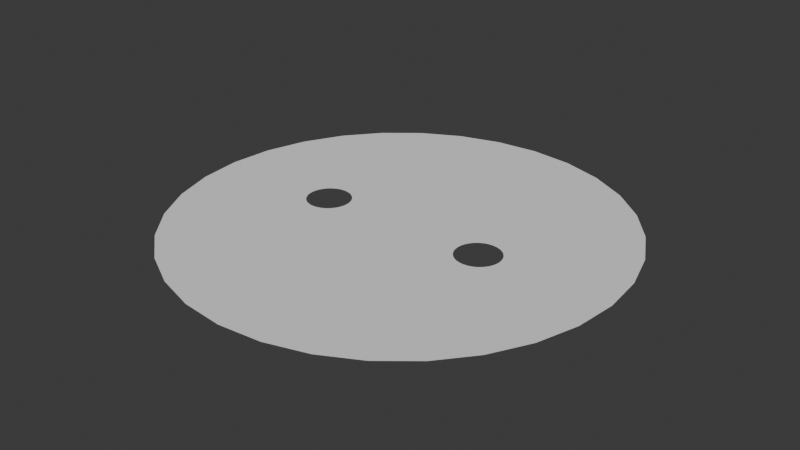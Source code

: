 # Source: grid_hole.blend  (saved by Blender 4.4.32; exported with 4.5.12 LTS)
import bpy
from mathutils import Matrix  # noqa: F401  (used for matrix-valued properties, if any)

bpy.ops.wm.read_factory_settings(use_empty=True)
scene = bpy.context.scene
scene.name = 'Scene'

# ---- collections
col_collection = bpy.data.collections.new('Collection'); scene.collection.children.link(col_collection)

# ---- node groups
ng_geometry_nodes = bpy.data.node_groups.new('Geometry Nodes', 'GeometryNodeTree')
_s = ng_geometry_nodes.interface.new_socket(name='Geometry', in_out='OUTPUT', socket_type='NodeSocketGeometry')
_s = ng_geometry_nodes.interface.new_socket(name='Geometry', in_out='INPUT', socket_type='NodeSocketGeometry')
ng_geometry_nodes.is_modifier = True
_N = ng_geometry_nodes.nodes; _L = ng_geometry_nodes.links
n0 = _N.new('NodeGroupInput'); n0.name = 'Group Input'; n0.location = (-474, 114)
n1 = _N.new('NodeGroupOutput'); n1.name = 'Group Output'; n1.location = (977, 51)
n2 = _N.new('GeometryNodeMeshBoolean'); n2.name = 'Mesh Boolean'; n2.location = (224, 90)
n3 = _N.new('GeometryNodeMeshUVSphere'); n3.name = 'UV Sphere'; n3.location = (-595, -27)
n4 = _N.new('GeometryNodeTransform'); n4.name = 'Transform Geometry'; n4.location = (-299, -75)
n5 = _N.new('GeometryNodeTransform'); n5.name = 'Transform Geometry.001'; n5.location = (-75, -165)
n6 = _N.new('ShaderNodeCombineXYZ'); n6.name = 'Combine XYZ'; n6.location = (-569, -359)
n7 = _N.new('ShaderNodeCombineXYZ'); n7.name = 'Combine XYZ.001'; n7.location = (-497, -190)
n8 = _N.new('ShaderNodeMath'); n8.name = 'Math'; n8.location = (-737, -209)
n8.operation = 'MULTIPLY'
n8.inputs[1].default_value = -1.0
n9 = _N.new('ShaderNodeValue'); n9.name = 'Value'; n9.location = (-1009, -298)
n9.outputs[0].default_value = 0.4
n10 = _N.new('ShaderNodeValue'); n10.name = 'Value.001'; n10.location = (-909, -411)
n10.outputs[0].default_value = 0.0
n11 = _N.new('ShaderNodeValue'); n11.name = 'Value.002'; n11.location = (-458, -485)
n11.outputs[0].default_value = 0.1
n12 = _N.new('GeometryNodeMeshGrid'); n12.name = 'Grid'; n12.location = (-261, 113)
n12.inputs[0].default_value = 4.0
n12.inputs[1].default_value = 4.0
n13 = _N.new('GeometryNodeTriangulate'); n13.name = 'Triangulate'; n13.location = (795, 103)
n13.quad_method = 'BEAUTY'
n14 = _N.new('GeometryNodeMergeByDistance'); n14.name = 'Merge by Distance'; n14.location = (586, 98)
n15 = _N.new('ShaderNodeValue'); n15.name = 'Value.003'; n15.location = (-731, 93)
n15.outputs[0].default_value = 64.0
n16 = _N.new('GeometryNodeMeshCircle'); n16.name = 'Mesh Circle'; n16.location = (-316, 302)
n16.fill_type = 'TRIANGLE_FAN'
n17 = _N.new('GeometryNodeSubdivideMesh'); n17.name = 'Subdivide Mesh'; n17.location = (44, 242)
n17.inputs[1].default_value = 4
n18 = _N.new('GeometryNodeTriangulate'); n18.name = 'Triangulate.001'; n18.location = (-136, 280)
n18.hide = True
_L.new(n3.outputs[0], n4.inputs[0])
_L.new(n4.outputs[0], n2.inputs[1])
_L.new(n3.outputs[0], n5.inputs[0])
_L.new(n5.outputs[0], n2.inputs[1])
_L.new(n6.outputs[0], n5.inputs[1])
_L.new(n7.outputs[0], n4.inputs[1])
_L.new(n8.outputs[0], n7.inputs[0])
_L.new(n9.outputs[0], n8.inputs[0])
_L.new(n9.outputs[0], n6.inputs[0])
_L.new(n10.outputs[0], n6.inputs[1])
_L.new(n10.outputs[0], n7.inputs[1])
_L.new(n11.outputs[0], n4.inputs[3])
_L.new(n11.outputs[0], n5.inputs[3])
_L.new(n14.outputs[0], n13.inputs[0])
_L.new(n15.outputs[0], n12.inputs[2])
_L.new(n15.outputs[0], n12.inputs[3])
_L.new(n18.outputs[0], n17.inputs[0])
_L.new(n13.outputs[0], n1.inputs[0])
_L.new(n2.outputs[0], n14.inputs[0])
_L.new(n17.outputs[0], n2.inputs[0])
_L.new(n16.outputs[0], n18.inputs[0])
n1.is_active_output = True

# ---- world
world_world = bpy.data.worlds.new('World'); scene.world = world_world
world_world.use_nodes = True; world_world.node_tree.nodes.clear()
_N = world_world.node_tree.nodes; _L = world_world.node_tree.links
n0 = _N.new('ShaderNodeOutputWorld'); n0.name = 'World Output'; n0.location = (300, 300)
n1 = _N.new('ShaderNodeBackground'); n1.name = 'Background'; n1.location = (10, 300)
n1.inputs[0].default_value = (0.05088, 0.05088, 0.05088, 1.0)
_L.new(n1.outputs[0], n0.inputs[0])
n0.is_active_output = True
world_world.color = (0.05088, 0.05088, 0.05088)
world_world.sun_shadow_jitter_overblur = 0.0

# ---- meshes
me_plane = bpy.data.meshes.new('Plane')
me_plane.from_pydata([(-1.0, -1.0, 0.0), (1.0, -1.0, 0.0), (-1.0, 1.0, 0.0), (1.0, 1.0, 0.0)], [], [(0, 1, 3, 2)])
_uv = me_plane.uv_layers.new(name='UVMap')
_uv.uv.foreach_set('vector', [0.0, 0.0, 1.0, 0.0, 1.0, 1.0, 0.0, 1.0])
me_plane.update()

# ---- objects
ob_plane = bpy.data.objects.new('Plane', me_plane)

# ---- transforms, parenting, visibility, modifiers, constraints
ob_plane.location = (0.0, 0.0, 0.0)
_m = ob_plane.modifiers.new('GeometryNodes', 'NODES')
_m.node_group = ng_geometry_nodes

# ---- collection membership
col_collection.objects.link(ob_plane)

# ---- scene / render settings (as saved in the file)
scene.frame_start = 1; scene.frame_end = 250; scene.frame_set(1)
scene.render.engine = 'BLENDER_EEVEE_NEXT'
bpy.context.view_layer.update()

# ---- added for rendering (the .blend has no active camera and no usable light): camera, sun
cam_auto = bpy.data.cameras.new('AutoCamera')
cam_auto.lens = 50.0
cam_auto.sensor_width = 36.0
cam_auto.clip_end = 1000.0
ob_auto_camera = bpy.data.objects.new('AutoCamera', cam_auto)
scene.collection.objects.link(ob_auto_camera)
ob_auto_camera.location = (2.61693, -3.14032, 2.09354)
ob_auto_camera.rotation_euler = (1.09748, -7.21219e-08, 0.694738)
scene.camera = ob_auto_camera
light_auto_sun = bpy.data.lights.new('AutoSun', 'SUN')
light_auto_sun.energy = 3.0
light_auto_sun.angle = 0.0523599
ob_auto_sun = bpy.data.objects.new('AutoSun', light_auto_sun)
scene.collection.objects.link(ob_auto_sun)
ob_auto_sun.rotation_euler = (0.872665, 0.174533, 0.523599)
bpy.context.view_layer.update()
